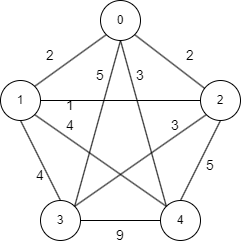

The diagram above was exported from draw.io. Its source (the exported page's mxGraphModel, read from the mxfile embedded in the PNG):
<mxGraphModel dx="1038" dy="571" grid="1" gridSize="10" guides="1" tooltips="1" connect="1" arrows="1" fold="1" page="1" pageScale="1" pageWidth="850" pageHeight="1100" math="0" shadow="0">
  <root>
    <mxCell id="0" />
    <mxCell id="1" parent="0" />
    <mxCell id="n_HbXx4nSu1F5sgmNl4X-1" value="0" style="ellipse;whiteSpace=wrap;html=1;aspect=fixed;" vertex="1" parent="1">
      <mxGeometry x="380" y="160" width="40" height="40" as="geometry" />
    </mxCell>
    <mxCell id="n_HbXx4nSu1F5sgmNl4X-7" value="1" style="ellipse;whiteSpace=wrap;html=1;aspect=fixed;" vertex="1" parent="1">
      <mxGeometry x="280" y="240" width="40" height="40" as="geometry" />
    </mxCell>
    <mxCell id="n_HbXx4nSu1F5sgmNl4X-8" value="2" style="ellipse;whiteSpace=wrap;html=1;aspect=fixed;" vertex="1" parent="1">
      <mxGeometry x="480" y="240" width="40" height="40" as="geometry" />
    </mxCell>
    <mxCell id="n_HbXx4nSu1F5sgmNl4X-9" value="3" style="ellipse;whiteSpace=wrap;html=1;aspect=fixed;" vertex="1" parent="1">
      <mxGeometry x="320" y="360" width="40" height="40" as="geometry" />
    </mxCell>
    <mxCell id="n_HbXx4nSu1F5sgmNl4X-10" value="4" style="ellipse;whiteSpace=wrap;html=1;aspect=fixed;" vertex="1" parent="1">
      <mxGeometry x="440" y="360" width="40" height="40" as="geometry" />
    </mxCell>
    <mxCell id="n_HbXx4nSu1F5sgmNl4X-11" value="" style="endArrow=none;html=1;rounded=0;fontSize=14;entryX=0;entryY=1;entryDx=0;entryDy=0;exitX=1;exitY=0;exitDx=0;exitDy=0;" edge="1" parent="1" source="n_HbXx4nSu1F5sgmNl4X-7" target="n_HbXx4nSu1F5sgmNl4X-1">
      <mxGeometry width="50" height="50" relative="1" as="geometry">
        <mxPoint x="400" y="320" as="sourcePoint" />
        <mxPoint x="450" y="270" as="targetPoint" />
      </mxGeometry>
    </mxCell>
    <mxCell id="n_HbXx4nSu1F5sgmNl4X-12" value="" style="endArrow=none;html=1;rounded=0;fontSize=14;entryX=0.5;entryY=1;entryDx=0;entryDy=0;exitX=0.5;exitY=0;exitDx=0;exitDy=0;" edge="1" parent="1" source="n_HbXx4nSu1F5sgmNl4X-9" target="n_HbXx4nSu1F5sgmNl4X-7">
      <mxGeometry width="50" height="50" relative="1" as="geometry">
        <mxPoint x="400" y="320" as="sourcePoint" />
        <mxPoint x="450" y="270" as="targetPoint" />
      </mxGeometry>
    </mxCell>
    <mxCell id="n_HbXx4nSu1F5sgmNl4X-13" value="" style="endArrow=none;html=1;rounded=0;fontSize=14;entryX=1;entryY=1;entryDx=0;entryDy=0;" edge="1" parent="1" source="n_HbXx4nSu1F5sgmNl4X-8" target="n_HbXx4nSu1F5sgmNl4X-1">
      <mxGeometry width="50" height="50" relative="1" as="geometry">
        <mxPoint x="400" y="320" as="sourcePoint" />
        <mxPoint x="450" y="270" as="targetPoint" />
      </mxGeometry>
    </mxCell>
    <mxCell id="n_HbXx4nSu1F5sgmNl4X-14" value="" style="endArrow=none;html=1;rounded=0;fontSize=14;exitX=1;exitY=0.5;exitDx=0;exitDy=0;entryX=0;entryY=0.5;entryDx=0;entryDy=0;" edge="1" parent="1" source="n_HbXx4nSu1F5sgmNl4X-9" target="n_HbXx4nSu1F5sgmNl4X-10">
      <mxGeometry width="50" height="50" relative="1" as="geometry">
        <mxPoint x="400" y="320" as="sourcePoint" />
        <mxPoint x="450" y="270" as="targetPoint" />
      </mxGeometry>
    </mxCell>
    <mxCell id="n_HbXx4nSu1F5sgmNl4X-15" value="" style="endArrow=none;html=1;rounded=0;fontSize=14;entryX=0.5;entryY=1;entryDx=0;entryDy=0;exitX=0.5;exitY=0;exitDx=0;exitDy=0;" edge="1" parent="1" source="n_HbXx4nSu1F5sgmNl4X-10" target="n_HbXx4nSu1F5sgmNl4X-8">
      <mxGeometry width="50" height="50" relative="1" as="geometry">
        <mxPoint x="400" y="320" as="sourcePoint" />
        <mxPoint x="450" y="270" as="targetPoint" />
      </mxGeometry>
    </mxCell>
    <mxCell id="n_HbXx4nSu1F5sgmNl4X-16" value="" style="endArrow=none;html=1;rounded=0;fontSize=14;entryX=0.5;entryY=1;entryDx=0;entryDy=0;exitX=1;exitY=0;exitDx=0;exitDy=0;" edge="1" parent="1" source="n_HbXx4nSu1F5sgmNl4X-9" target="n_HbXx4nSu1F5sgmNl4X-1">
      <mxGeometry width="50" height="50" relative="1" as="geometry">
        <mxPoint x="400" y="320" as="sourcePoint" />
        <mxPoint x="450" y="270" as="targetPoint" />
      </mxGeometry>
    </mxCell>
    <mxCell id="n_HbXx4nSu1F5sgmNl4X-17" value="" style="endArrow=none;html=1;rounded=0;fontSize=14;entryX=0.5;entryY=1;entryDx=0;entryDy=0;exitX=0;exitY=0;exitDx=0;exitDy=0;" edge="1" parent="1" source="n_HbXx4nSu1F5sgmNl4X-10" target="n_HbXx4nSu1F5sgmNl4X-1">
      <mxGeometry width="50" height="50" relative="1" as="geometry">
        <mxPoint x="400" y="320" as="sourcePoint" />
        <mxPoint x="450" y="270" as="targetPoint" />
      </mxGeometry>
    </mxCell>
    <mxCell id="n_HbXx4nSu1F5sgmNl4X-19" value="" style="endArrow=none;html=1;rounded=0;fontSize=14;entryX=0;entryY=0.5;entryDx=0;entryDy=0;exitX=1;exitY=0.5;exitDx=0;exitDy=0;" edge="1" parent="1" source="n_HbXx4nSu1F5sgmNl4X-7" target="n_HbXx4nSu1F5sgmNl4X-8">
      <mxGeometry width="50" height="50" relative="1" as="geometry">
        <mxPoint x="400" y="320" as="sourcePoint" />
        <mxPoint x="450" y="270" as="targetPoint" />
      </mxGeometry>
    </mxCell>
    <mxCell id="n_HbXx4nSu1F5sgmNl4X-21" value="" style="endArrow=none;html=1;rounded=0;fontSize=14;entryX=0;entryY=0;entryDx=0;entryDy=0;exitX=1;exitY=1;exitDx=0;exitDy=0;" edge="1" parent="1" source="n_HbXx4nSu1F5sgmNl4X-7" target="n_HbXx4nSu1F5sgmNl4X-10">
      <mxGeometry width="50" height="50" relative="1" as="geometry">
        <mxPoint x="320" y="280" as="sourcePoint" />
        <mxPoint x="450" y="270" as="targetPoint" />
      </mxGeometry>
    </mxCell>
    <mxCell id="n_HbXx4nSu1F5sgmNl4X-22" value="" style="endArrow=none;html=1;rounded=0;fontSize=14;entryX=0;entryY=1;entryDx=0;entryDy=0;exitX=1;exitY=0;exitDx=0;exitDy=0;" edge="1" parent="1" source="n_HbXx4nSu1F5sgmNl4X-9" target="n_HbXx4nSu1F5sgmNl4X-8">
      <mxGeometry width="50" height="50" relative="1" as="geometry">
        <mxPoint x="400" y="320" as="sourcePoint" />
        <mxPoint x="450" y="270" as="targetPoint" />
      </mxGeometry>
    </mxCell>
    <mxCell id="n_HbXx4nSu1F5sgmNl4X-23" value="2" style="text;html=1;strokeColor=none;fillColor=none;align=center;verticalAlign=middle;whiteSpace=wrap;rounded=0;fontSize=14;" vertex="1" parent="1">
      <mxGeometry x="300" y="200" width="60" height="30" as="geometry" />
    </mxCell>
    <mxCell id="n_HbXx4nSu1F5sgmNl4X-24" value="2" style="text;html=1;strokeColor=none;fillColor=none;align=center;verticalAlign=middle;whiteSpace=wrap;rounded=0;fontSize=14;" vertex="1" parent="1">
      <mxGeometry x="440" y="200" width="60" height="30" as="geometry" />
    </mxCell>
    <mxCell id="n_HbXx4nSu1F5sgmNl4X-25" value="5" style="text;html=1;strokeColor=none;fillColor=none;align=center;verticalAlign=middle;whiteSpace=wrap;rounded=0;fontSize=14;" vertex="1" parent="1">
      <mxGeometry x="350" y="220" width="60" height="30" as="geometry" />
    </mxCell>
    <mxCell id="n_HbXx4nSu1F5sgmNl4X-26" value="3" style="text;html=1;strokeColor=none;fillColor=none;align=center;verticalAlign=middle;whiteSpace=wrap;rounded=0;fontSize=14;" vertex="1" parent="1">
      <mxGeometry x="390" y="220" width="60" height="30" as="geometry" />
    </mxCell>
    <mxCell id="n_HbXx4nSu1F5sgmNl4X-27" value="1" style="text;html=1;strokeColor=none;fillColor=none;align=center;verticalAlign=middle;whiteSpace=wrap;rounded=0;fontSize=14;" vertex="1" parent="1">
      <mxGeometry x="320" y="250" width="60" height="30" as="geometry" />
    </mxCell>
    <mxCell id="n_HbXx4nSu1F5sgmNl4X-29" value="4" style="text;html=1;strokeColor=none;fillColor=none;align=center;verticalAlign=middle;whiteSpace=wrap;rounded=0;fontSize=14;" vertex="1" parent="1">
      <mxGeometry x="320" y="270" width="60" height="30" as="geometry" />
    </mxCell>
    <mxCell id="n_HbXx4nSu1F5sgmNl4X-30" value="4" style="text;html=1;strokeColor=none;fillColor=none;align=center;verticalAlign=middle;whiteSpace=wrap;rounded=0;fontSize=14;" vertex="1" parent="1">
      <mxGeometry x="290" y="320" width="60" height="30" as="geometry" />
    </mxCell>
    <mxCell id="n_HbXx4nSu1F5sgmNl4X-31" value="3" style="text;html=1;strokeColor=none;fillColor=none;align=center;verticalAlign=middle;whiteSpace=wrap;rounded=0;fontSize=14;" vertex="1" parent="1">
      <mxGeometry x="425" y="270" width="60" height="30" as="geometry" />
    </mxCell>
    <mxCell id="n_HbXx4nSu1F5sgmNl4X-32" value="5" style="text;html=1;strokeColor=none;fillColor=none;align=center;verticalAlign=middle;whiteSpace=wrap;rounded=0;fontSize=14;" vertex="1" parent="1">
      <mxGeometry x="460" y="310" width="60" height="30" as="geometry" />
    </mxCell>
    <mxCell id="n_HbXx4nSu1F5sgmNl4X-33" value="9" style="text;html=1;strokeColor=none;fillColor=none;align=center;verticalAlign=middle;whiteSpace=wrap;rounded=0;fontSize=14;" vertex="1" parent="1">
      <mxGeometry x="370" y="380" width="60" height="30" as="geometry" />
    </mxCell>
  </root>
</mxGraphModel>